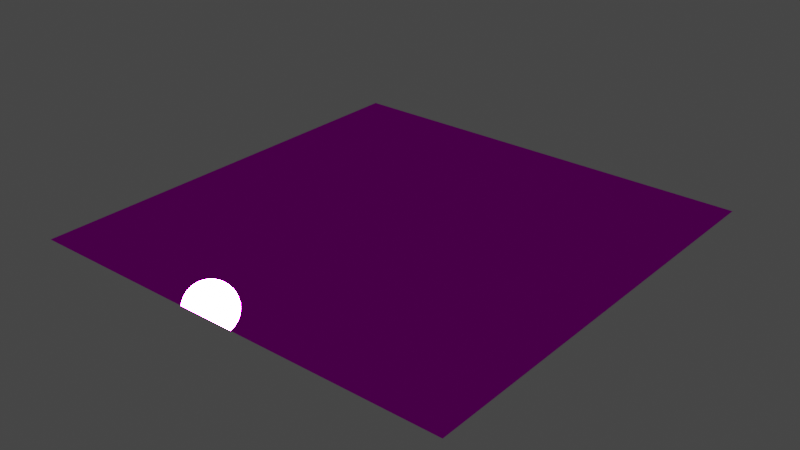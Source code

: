 # Source: LODs.blend  (saved by Blender 3.3.6; exported with 4.5.12 LTS)
import bpy
from mathutils import Matrix  # noqa: F401  (used for matrix-valued properties, if any)

bpy.ops.wm.read_factory_settings(use_empty=True)
scene = bpy.context.scene
scene.name = 'Scene'

# ---- collections
col_target = bpy.data.collections.new('Target'); scene.collection.children.link(col_target)

# ---- images (referenced by path relative to the original .blend; pixels are not part of the script)
import os
ASSET_DIR = os.environ.get("B2B_ASSET_DIR", "")  # directory of the original .blend (textures are referenced by path, not embedded)
HERE = os.path.dirname(os.path.abspath(__file__))  # packed textures are extracted next to this script under _unpacked/

def load_image(name, relpath, width, height, colorspace="sRGB"):
    """Load a texture the original file referenced (path relative to the .blend, or extracted next to this script)."""
    p = next((c for c in (os.path.join(HERE, relpath), os.path.join(ASSET_DIR, relpath)) if relpath and os.path.exists(c)), "")
    if p:
        img = bpy.data.images.load(p, check_existing=True)
        img.name = name
    else:  # same state as the original file: an image datablock whose file is absent (Cycles renders it pink)
        img = bpy.data.images.new(name, width, height)
        img.source = "FILE"
        img.filepath = "//" + (relpath or name)
    img.colorspace_settings.name = colorspace
    return img
img_basecolor01 = load_image('Basecolor01', 'textures/Basecolor01.jpg', 1024, 1024, 'sRGB')
img_oclussionroughnessmetallic01 = load_image('OclussionRoughnessMetallic01', 'textures/OclussionRoughnessMetallic01.jpg', 1024, 1024, 'Non-Color')
img_normal01 = load_image('Normal01', 'textures/Normal01.jpg', 1024, 1024, 'Non-Color')

# ---- materials (node trees are filled in below, after node groups)
mat_mat_00 = bpy.data.materials.new('Mat_00')
mat_mat_00.use_transparent_shadow = False

# ---- node groups
ng_gltf_material_output = bpy.data.node_groups.new('glTF Material Output', 'ShaderNodeTree')
_s = ng_gltf_material_output.interface.new_socket(name='Occlusion', in_out='INPUT', socket_type='NodeSocketFloat')
_s = ng_gltf_material_output.interface.new_socket(name='Thickness', in_out='INPUT', socket_type='NodeSocketFloat')
_s = ng_gltf_material_output.interface.new_socket(name='Specular', in_out='INPUT', socket_type='NodeSocketFloat')
_s.default_value = 1.0
_s = ng_gltf_material_output.interface.new_socket(name='Specular Color', in_out='INPUT', socket_type='NodeSocketColor')
_s.default_value = (1.0, 1.0, 1.0, 1.0)
_N = ng_gltf_material_output.nodes; _L = ng_gltf_material_output.links
n0 = _N.new('NodeGroupOutput'); n0.name = 'Group Output'; n0.location = (0, 0)
n1 = _N.new('NodeGroupInput'); n1.name = 'Group Input'; n1.location = (-200, 0)
n0.is_active_output = True

# ---- material node trees
mat_mat_00.use_nodes = True; mat_mat_00.node_tree.nodes.clear()
_N = mat_mat_00.node_tree.nodes; _L = mat_mat_00.node_tree.links
n0 = _N.new('ShaderNodeBsdfPrincipled'); n0.name = 'Principled BSDF'; n0.location = (10, 300)
n0.distribution = 'GGX'
n0.subsurface_method = 'RANDOM_WALK_SKIN'
n0.inputs[27].default_value = (0.0, 0.0, 0.0, 1.0)
n0.inputs[28].default_value = 1.0
n1 = _N.new('ShaderNodeGroup'); n1.name = 'Group'; n1.location = (40, -370)
n1.width = 180
n1.node_tree = ng_gltf_material_output
n1.inputs[1].default_value = 0.0
n1.inputs[2].default_value = 1.0
n1.inputs[3].default_value = (1.0, 1.0, 1.0, 1.0)
n2 = _N.new('ShaderNodeOutputMaterial'); n2.name = 'Material Output'; n2.location = (320, 270)
n3 = _N.new('ShaderNodeTexImage'); n3.name = 'Image Texture'; n3.location = (-440, 900)
n3.label = 'BASE COLOR'
n3.image = img_basecolor01
n4 = _N.new('ShaderNodeSeparateColor'); n4.name = 'Separate Color'; n4.location = (-350, 365)
n5 = _N.new('ShaderNodeTexImage'); n5.name = 'Image Texture.001'; n5.location = (-640, 440)
n5.label = 'METALLIC ROUGHNESS'
n5.image = img_oclussionroughnessmetallic01
n6 = _N.new('ShaderNodeNormalMap'); n6.name = 'Normal Map'; n6.location = (-350, -60)
n6.uv_map = 'UVMap'
n7 = _N.new('ShaderNodeTexImage'); n7.name = 'Image Texture.002'; n7.location = (-640, -20)
n7.label = 'NORMALMAP'
n7.image = img_normal01
n8 = _N.new('ShaderNodeSeparateColor'); n8.name = 'Separate Color.001'; n8.location = (-350, -555)
n9 = _N.new('ShaderNodeTexImage'); n9.name = 'Image Texture.003'; n9.location = (-640, -480)
n9.label = 'OCCLUSION'
n9.image = img_oclussionroughnessmetallic01
_L.new(n0.outputs[0], n2.inputs[0])
_L.new(n3.outputs[0], n0.inputs[0])
_L.new(n4.outputs[2], n0.inputs[1])
_L.new(n4.outputs[1], n0.inputs[2])
_L.new(n5.outputs[0], n4.inputs[0])
_L.new(n6.outputs[0], n0.inputs[5])
_L.new(n7.outputs[0], n6.inputs[1])
_L.new(n8.outputs[0], n1.inputs[0])
_L.new(n9.outputs[0], n8.inputs[0])
n2.is_active_output = True

# ---- world
world_world = bpy.data.worlds.new('World'); scene.world = world_world
world_world.use_nodes = True; world_world.node_tree.nodes.clear()
_N = world_world.node_tree.nodes; _L = world_world.node_tree.links
n0 = _N.new('ShaderNodeOutputWorld'); n0.name = 'World Output'; n0.location = (300, 300)
n1 = _N.new('ShaderNodeBackground'); n1.name = 'Background'; n1.location = (10, 300)
n1.inputs[0].default_value = (0.05088, 0.05088, 0.05088, 1.0)
_L.new(n1.outputs[0], n0.inputs[0])
n0.is_active_output = True
world_world.color = (0.05088, 0.05088, 0.05088)
world_world.use_sun_shadow = False
world_world.sun_shadow_jitter_overblur = 0.0

# ---- meshes
me_plane = bpy.data.meshes.new('Plane')
me_plane.from_pydata([(-1.0, -1.0, 0.0), (1.0, -1.0, 0.0), (-1.0, 1.0, 0.0), (1.0, 1.0, 0.0)], [], [(0, 1, 3), (0, 3, 2)])
_uv = me_plane.uv_layers.new(name='UVMap')
_uv.uv.foreach_set('vector', [0.0, 0.0, 1.0, 0.0, 1.0, 1.0, 0.0, 0.0, 1.0, 1.0, 0.0, 1.0])
me_plane.materials.append(mat_mat_00)
me_plane.update()
me_plane.normals_split_custom_set([tuple(v) for v in zip(*[iter([0.0, 0.0, 1.0, 0.0, 0.0, 1.0, 0.0, 0.0, 1.0, 0.0, 0.0, 1.0, 0.0, 0.0, 1.0, 0.0, 0.0, 1.0])] * 3)])

# ---- objects
ob_plane = bpy.data.objects.new('Plane', me_plane)

# ---- transforms, parenting, visibility, modifiers, constraints
ob_plane.location = (0.0, 0.0, 0.0)
ob_plane.rotation_mode = 'QUATERNION'
ob_plane.rotation_quaternion = (1.0, 0.0, 0.0, 0.0)

# ---- collection membership
col_target.objects.link(ob_plane)

# ---- scene / render settings (as saved in the file)
scene.frame_start = 1; scene.frame_end = 250; scene.frame_set(1)
scene.render.engine = 'BLENDER_EEVEE_NEXT'
scene.cycles.sampling_pattern = 'TABULATED_SOBOL'
scene.cycles.use_light_tree = False
scene.view_settings.view_transform = 'Filmic'
bpy.context.view_layer.update()

# ---- added for rendering (the .blend has no active camera and no usable light): camera, sun
cam_auto = bpy.data.cameras.new('AutoCamera')
cam_auto.lens = 50.0
cam_auto.sensor_width = 36.0
cam_auto.clip_end = 1000.0
ob_auto_camera = bpy.data.objects.new('AutoCamera', cam_auto)
scene.collection.objects.link(ob_auto_camera)
ob_auto_camera.location = (2.61693, -3.14032, 2.09354)
ob_auto_camera.rotation_euler = (1.09748, -7.21219e-08, 0.694738)
scene.camera = ob_auto_camera
light_auto_sun = bpy.data.lights.new('AutoSun', 'SUN')
light_auto_sun.energy = 3.0
light_auto_sun.angle = 0.0523599
ob_auto_sun = bpy.data.objects.new('AutoSun', light_auto_sun)
scene.collection.objects.link(ob_auto_sun)
ob_auto_sun.rotation_euler = (0.872665, 0.174533, 0.523599)
bpy.context.view_layer.update()
